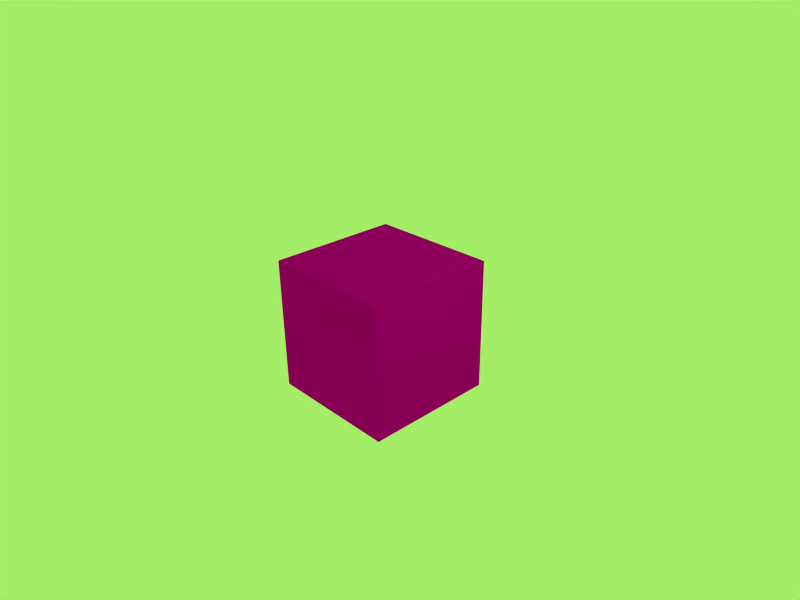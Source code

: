 # Source: myblend.blend  (saved by Blender 2.49.2; exported with 4.5.12 LTS)
import bpy
from mathutils import Matrix  # noqa: F401  (used for matrix-valued properties, if any)

bpy.ops.wm.read_factory_settings(use_empty=True)
scene = bpy.context.scene
scene.name = 'Scene'

# ---- collections
col_collection_1 = bpy.data.collections.new('Collection 1'); scene.collection.children.link(col_collection_1)

# ---- materials (node trees are filled in below, after node groups)
mat_material = bpy.data.materials.new('Material')
mat_material.alpha_threshold = 0.0
mat_material.preview_render_type = 'FLAT'
mat_material.diffuse_color = (0.8, 0.0, 0.8, 1.0)
mat_material.roughness = 0.5
mat_material.line_color = (0.0, 0.0, 0.0, 0.6368)

# ---- material node trees

# ---- world
world_world = bpy.data.worlds.new('World'); scene.world = world_world
world_world.color = (0.6454, 0.9301, 0.4)
world_world.use_sun_shadow = False
world_world.sun_shadow_jitter_overblur = 0.0
world_world.cycles.sampling_method = 'MANUAL'
world_world.cycles.sample_map_resolution = 256

# ---- cameras
cam_camera = bpy.data.cameras.new('Camera')
cam_camera.passepartout_alpha = 0.2
cam_camera.clip_end = 100.0
cam_camera.lens = 35.0
cam_camera.ortho_scale = 7.314
cam_camera.show_passepartout = False
cam_camera.show_safe_areas = True
cam_camera.dof.focus_distance = 0.0
cam_camera.dof.aperture_fstop = 128.0

# ---- lights
light_spot = bpy.data.lights.new('Spot', 'POINT')
light_spot.transmission_factor = 0.0
light_spot.cutoff_distance = 30.0
light_spot.energy = 100.0
light_spot.shadow_buffer_clip_start = 1.001
light_spot.shadow_soft_size = 1.0
light_spot.shadow_maximum_resolution = 0.006
light_spot.use_absolute_resolution = True
light_spot.cycles.use_multiple_importance_sampling = False

# ---- meshes
me_cube = bpy.data.meshes.new('Cube')
me_cube.from_pydata([(1.0, 1.0, -1.0), (1.0, -1.0, -1.0), (-1.0, -1.0, -1.0), (-1.0, 1.0, -1.0), (1.0, 1.0, 1.0), (1.0, -1.0, 1.0), (-1.0, -1.0, 1.0), (-1.0, 1.0, 1.0)], [], [(0, 1, 2, 3), (4, 7, 6, 5), (0, 4, 5, 1), (1, 5, 6, 2), (2, 6, 7, 3), (4, 0, 3, 7)])
_uv = me_cube.uv_layers.new(name='UVTex')
_uv.uv.foreach_set('vector', [0.0, 0.0, 1.0, 0.0, 1.0, 1.0, 0.0, 1.0, 0.0, 0.0, 1.0, 0.0, 1.0, 1.0, 0.0, 1.0, 0.0, 0.0, 1.0, 0.0, 1.0, 1.0, 0.0, 1.0, 0.0, 0.0, 1.0, 0.0, 1.0, 1.0, 0.0, 1.0, 0.0, 0.0, 1.0, 0.0, 1.0, 1.0, 0.0, 1.0, 0.0, 0.0, 1.0, 0.0, 1.0, 1.0, 0.0, 1.0])
me_cube.materials.append(mat_material)
me_cube.use_remesh_preserve_volume = False
me_cube.use_remesh_preserve_attributes = False
me_cube.use_mirror_vertex_groups = False
me_cube.update()

# ---- objects
ob_cube = bpy.data.objects.new('Cube', me_cube)
ob_lamp = bpy.data.objects.new('Lamp', light_spot)
ob_camera = bpy.data.objects.new('Camera', cam_camera)

# ---- transforms, parenting, visibility, modifiers, constraints
ob_cube.location = (0.1239, 2.12e-09, 0.06195)
ob_cube.lock_rotations_4d = False
ob_cube.empty_display_type = 'ARROWS'
ob_cube.color = (0.0, 0.0, 0.0, 1.0)
ob_cube.lineart.crease_threshold = 0.0
ob_lamp.location = (4.076, 1.005, 5.904)
ob_lamp.rotation_euler = (0.6503, 0.05522, 1.866)
ob_lamp.lock_rotations_4d = False
ob_lamp.empty_display_type = 'ARROWS'
ob_lamp.color = (0.0, 0.0, 0.0, 0.0)
ob_lamp.lineart.crease_threshold = 0.0
ob_camera.location = (7.481, -6.508, 5.344)
ob_camera.rotation_euler = (1.109, 0.01082, 0.8149)
ob_camera.lock_rotations_4d = False
ob_camera.empty_display_type = 'ARROWS'
ob_camera.color = (0.0, 0.0, 0.0, 0.0)
ob_camera.display_type = 'WIRE'
ob_camera.lineart.crease_threshold = 0.0

# ---- collection membership
col_collection_1.objects.link(ob_cube)
col_collection_1.objects.link(ob_lamp)
col_collection_1.objects.link(ob_camera)

# ---- scene / render settings (as saved in the file)
scene.camera = ob_camera
scene.frame_start = 1; scene.frame_end = 30; scene.frame_set(1)
scene.render.engine = 'BLENDER_EEVEE_NEXT'
scene.render.image_settings.file_format = 'JPEG'
scene.render.image_settings.color_mode = 'RGB'
scene.render.image_settings.compression = 90
scene.render.resolution_x = 800
scene.render.resolution_y = 600
scene.render.pixel_aspect_x = 100.0
scene.render.pixel_aspect_y = 100.0
scene.render.fps = 25
scene.render.dither_intensity = 0.0
scene.render.use_compositing = False
scene.render.use_sequencer = False
scene.render.bake_margin = 2
scene.render.bake_bias = 0.0
scene.render.use_stamp_time = False
scene.render.use_stamp_date = False
scene.render.use_stamp_frame = False
scene.render.use_stamp_camera = False
scene.render.use_stamp_scene = False
scene.render.use_stamp_filename = False
scene.render.use_stamp_render_time = False
scene.render.stamp_font_size = 0
scene.cycles.use_denoising = False
scene.cycles.samples = 10
scene.cycles.sampling_pattern = 'TABULATED_SOBOL'
scene.cycles.light_sampling_threshold = 0.0
scene.cycles.use_adaptive_sampling = False
scene.cycles.use_light_tree = False
scene.cycles.blur_glossy = 0.0
scene.cycles.volume_bounces = 1
scene.cycles.pixel_filter_type = 'GAUSSIAN'
scene.cycles.sample_clamp_indirect = 0.0
scene.view_settings.view_transform = 'Raw'
bpy.context.view_layer.update()
